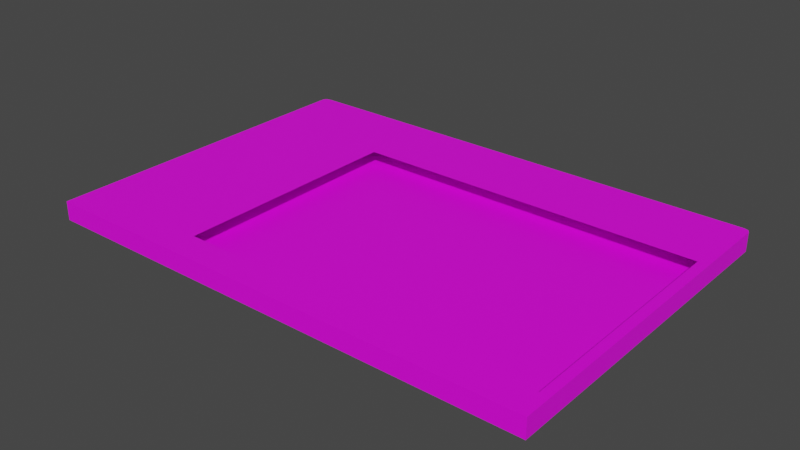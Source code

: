 # Source: disappear.blend  (saved by Blender 2.90.8; exported with 4.5.12 LTS)
import bpy
from mathutils import Matrix  # noqa: F401  (used for matrix-valued properties, if any)

bpy.ops.wm.read_factory_settings(use_empty=True)
scene = bpy.context.scene
scene.name = 'Scene'

# ---- collections
col_collection = bpy.data.collections.new('Collection'); scene.collection.children.link(col_collection)

# ---- images (referenced by path relative to the original .blend; pixels are not part of the script)
import os
ASSET_DIR = os.environ.get("B2B_ASSET_DIR", "")  # directory of the original .blend (textures are referenced by path, not embedded)
HERE = os.path.dirname(os.path.abspath(__file__))  # packed textures are extracted next to this script under _unpacked/

def load_image(name, relpath, width, height, colorspace="sRGB"):
    """Load a texture the original file referenced (path relative to the .blend, or extracted next to this script)."""
    p = next((c for c in (os.path.join(HERE, relpath), os.path.join(ASSET_DIR, relpath)) if relpath and os.path.exists(c)), "")
    if p:
        img = bpy.data.images.load(p, check_existing=True)
        img.name = name
    else:  # same state as the original file: an image datablock whose file is absent (Cycles renders it pink)
        img = bpy.data.images.new(name, width, height)
        img.source = "FILE"
        img.filepath = "//" + (relpath or name)
    img.colorspace_settings.name = colorspace
    return img
img_itunesup_png = load_image('iTunesUp.png', 'iTunesUp.png', 1024, 1024, 'sRGB')
img_dispose_png = load_image('dispose.png', 'dispose.png', 1024, 1024, 'sRGB')

# ---- materials (node trees are filled in below, after node groups)
mat_x = bpy.data.materials.new('マテリアル')
mat_x.use_transparent_shadow = False
mat_006 = bpy.data.materials.new('マテリアル.006')
mat_006.use_transparent_shadow = False

# ---- material node trees
mat_x.use_nodes = True; mat_x.node_tree.nodes.clear()
_N = mat_x.node_tree.nodes; _L = mat_x.node_tree.links
n0 = _N.new('ShaderNodeBsdfPrincipled'); n0.name = 'Principled BSDF'; n0.location = (10, 300)
n0.distribution = 'GGX'
n0.subsurface_method = 'BURLEY'
n0.inputs[3].default_value = 1.45
n0.inputs[27].default_value = (0.0, 0.0, 0.0, 1.0)
n0.inputs[28].default_value = 1.0
n1 = _N.new('ShaderNodeOutputMaterial'); n1.name = 'Material Output'; n1.location = (300, 300)
n2 = _N.new('ShaderNodeTexImage'); n2.name = '画像テクスチャ'; n2.location = (-280, 260)
n2.image = img_itunesup_png
_L.new(n0.outputs[0], n1.inputs[0])
_L.new(n2.outputs[0], n0.inputs[0])
n1.is_active_output = True
mat_006.use_nodes = True; mat_006.node_tree.nodes.clear()
_N = mat_006.node_tree.nodes; _L = mat_006.node_tree.links
n0 = _N.new('ShaderNodeBsdfPrincipled'); n0.name = 'Principled BSDF'; n0.location = (10, 300)
n0.distribution = 'GGX'
n0.subsurface_method = 'BURLEY'
n0.inputs[3].default_value = 1.45
n0.inputs[27].default_value = (0.0, 0.0, 0.0, 1.0)
n0.inputs[28].default_value = 1.0
n1 = _N.new('ShaderNodeOutputMaterial'); n1.name = 'Material Output'; n1.location = (300, 300)
n2 = _N.new('ShaderNodeTexImage'); n2.name = '画像テクスチャ'; n2.location = (-280, 260)
n2.image = img_dispose_png
_L.new(n0.outputs[0], n1.inputs[0])
_L.new(n2.outputs[0], n0.inputs[0])
n1.is_active_output = True

# ---- world
world_world = bpy.data.worlds.new('World'); scene.world = world_world
world_world.use_nodes = True; world_world.node_tree.nodes.clear()
_N = world_world.node_tree.nodes; _L = world_world.node_tree.links
n0 = _N.new('ShaderNodeOutputWorld'); n0.name = 'World Output'; n0.location = (300, 300)
n1 = _N.new('ShaderNodeBackground'); n1.name = 'Background'; n1.location = (10, 300)
n1.inputs[0].default_value = (0.05088, 0.05088, 0.05088, 1.0)
_L.new(n1.outputs[0], n0.inputs[0])
n0.is_active_output = True
world_world.color = (0.05088, 0.05088, 0.05088)
world_world.use_sun_shadow = False
world_world.sun_shadow_jitter_overblur = 0.0

# ---- meshes
me_006 = bpy.data.meshes.new('立方体.006')
me_006.from_pydata([(-1.0, -1.0, -1.0), (-1.0, -1.0, 1.0), (1.0, -1.0, -1.0), (1.0, -1.0, 1.0), (-1.0, 0.9729, -1.0), (-0.9729, 1.0, -1.0), (-0.9921, 0.9921, -1.0), (-0.9729, 1.0, 1.0), (-1.0, 0.9729, 1.0), (-0.9921, 0.9921, 1.0), (0.9739, 1.0, -1.0), (1.0, 0.9739, -1.0), (0.9924, 0.9924, -1.0), (1.0, 0.9739, 1.0), (0.9739, 1.0, 1.0), (0.9924, 0.9924, 1.0), (-0.4412, 1.0, 1.0), (-0.4387, -1.0, 1.0), (0.9586, 1.0, 1.0), (0.9637, -1.0, 1.0), (-0.4389, -0.8313, 1.0), (0.9633, -0.8351, 1.0), (-0.4406, 0.5359, 1.0), (0.9598, 0.5321, 1.0), (-0.4389, -0.8313, -0.4398), (0.9633, -0.8351, -0.4398), (-0.4406, 0.5359, -0.4398), (0.9598, 0.5321, -0.4398)], [], [(8, 7, 9), (4, 6, 5, 10, 12, 11, 2, 0), (2, 3, 19, 17, 1, 0), (0, 1, 8, 4), (7, 5, 6, 9), (9, 6, 4, 8), (5, 7, 16, 18, 14, 10), (13, 11, 12, 15), (15, 12, 10, 14), (11, 13, 3, 2), (13, 15, 14), (3, 13, 14, 18, 23, 21, 19), (17, 20, 22, 16, 7, 8, 1), (19, 21, 20, 17), (22, 23, 18, 16), (24, 25, 27, 26)])
_uv = me_006.uv_layers.new(name='UVマップ')
_uv.uv.foreach_set('vector', [0.009456, 0.9733, 0.0182, 0.9838, 0.01254, 0.9816, 0.125, 0.5034, 0.292, 0.3337, 0.1284, 0.5, 0.3717, 0.5, 0.3747, 0.5003, 0.375, 0.5033, 0.375, 0.75, 0.125, 0.75, 0.375, 0.75, 0.625, 0.75, 0.625, 0.7545, 0.625, 0.9298, 0.625, 1.0, 0.375, 1.0, 0.375, 0.0, 0.625, 0.0, 0.625, 0.2466, 0.375, 0.2466, 0.625, 0.2534, 0.375, 0.2534, 0.292, 0.3337, 0.4207, 0.4941, 0.4207, 0.4941, 0.292, 0.3337, 0.375, 0.2466, 0.625, 0.2466, 0.375, 0.2534, 0.625, 0.2534, 0.625, 0.3199, 0.625, 0.4948, 0.625, 0.4967, 0.375, 0.4967, 0.625, 0.5033, 0.375, 0.5033, 0.3747, 0.5003, 0.6339, 0.6603, 0.6339, 0.6603, 0.3747, 0.5003, 0.375, 0.4967, 0.625, 0.4967, 0.375, 0.5033, 0.625, 0.5033, 0.625, 0.75, 0.375, 0.75, 0.6541, 0.9737, 0.6523, 0.9793, 0.6481, 0.9838, 0.6538, 0.2114, 0.6538, 0.9708, 0.6454, 0.984, 0.6405, 0.984, 0.6409, 0.8033, 0.642, 0.2751, 0.6421, 0.2114, 0.1911, 0.2114, 0.1912, 0.2766, 0.1918, 0.8045, 0.1921, 0.9838, 0.0217, 0.9837, 0.01062, 0.9704, 0.01062, 0.2114, 0.6421, 0.2114, 0.642, 0.2751, 0.1912, 0.2766, 0.1911, 0.2114, 0.1918, 0.8045, 0.6409, 0.8033, 0.6405, 0.984, 0.1921, 0.9838, 0.1912, 0.2766, 0.642, 0.2751, 0.6409, 0.8033, 0.1918, 0.8045])
me_006.materials.append(mat_x)
me_006.use_remesh_fix_poles = True
me_006.use_remesh_preserve_attributes = False
me_006.use_mirror_vertex_groups = False
me_006.update()
me_002 = bpy.data.meshes.new('平面.002')
me_002.from_pydata([(-1.0, -1.0, 0.0), (1.0, -1.0, 0.0), (-1.0, 1.0, 0.0), (1.0, 1.0, 0.0)], [], [(0, 1, 3, 2)])
_uv = me_002.uv_layers.new(name='UVマップ')
_uv.uv.foreach_set('vector', [0.0, 0.8067, 1.0, 0.8067, 1.0, 1.0, 0.0, 1.0])
me_002.materials.append(mat_006)
me_002.use_remesh_fix_poles = True
me_002.use_remesh_preserve_attributes = False
me_002.use_mirror_vertex_groups = False
me_002.update()

# ---- objects
ob_x = bpy.data.objects.new('立方体', me_006)
ob_002 = bpy.data.objects.new('平面.002', me_002)

# ---- transforms, parenting, visibility, modifiers, constraints
ob_x.location = (0.0, 0.0, 0.6051)
ob_x.scale = (18.3, 12.53, 0.6879)
ob_x.lineart.crease_threshold = 0.0
ob_002.location = (0.0, 0.0, 0.0)
ob_002.lineart.crease_threshold = 0.0

# ---- collection membership
col_collection.objects.link(ob_x)
col_collection.objects.link(ob_002)

# ---- scene / render settings (as saved in the file)
scene.frame_start = 1; scene.frame_end = 250; scene.frame_set(4)
scene.render.engine = 'BLENDER_EEVEE_NEXT'
scene.cycles.use_denoising = False
scene.cycles.samples = 128
scene.cycles.sampling_pattern = 'TABULATED_SOBOL'
scene.cycles.use_adaptive_sampling = False
scene.cycles.use_light_tree = False
scene.view_settings.view_transform = 'Filmic'
bpy.context.view_layer.update()

# ---- added for rendering (the .blend has no active camera and no usable light): camera, sun
cam_auto = bpy.data.cameras.new('AutoCamera')
cam_auto.lens = 50.0
cam_auto.sensor_width = 36.0
cam_auto.clip_end = 1000.0
ob_auto_camera = bpy.data.objects.new('AutoCamera', cam_auto)
scene.collection.objects.link(ob_auto_camera)
ob_auto_camera.location = (41.0589, -49.2707, 33.4522)
ob_auto_camera.rotation_euler = (1.09748, -7.21219e-08, 0.694738)
scene.camera = ob_auto_camera
light_auto_sun = bpy.data.lights.new('AutoSun', 'SUN')
light_auto_sun.energy = 3.0
light_auto_sun.angle = 0.0523599
ob_auto_sun = bpy.data.objects.new('AutoSun', light_auto_sun)
scene.collection.objects.link(ob_auto_sun)
ob_auto_sun.rotation_euler = (0.872665, 0.174533, 0.523599)
bpy.context.view_layer.update()
